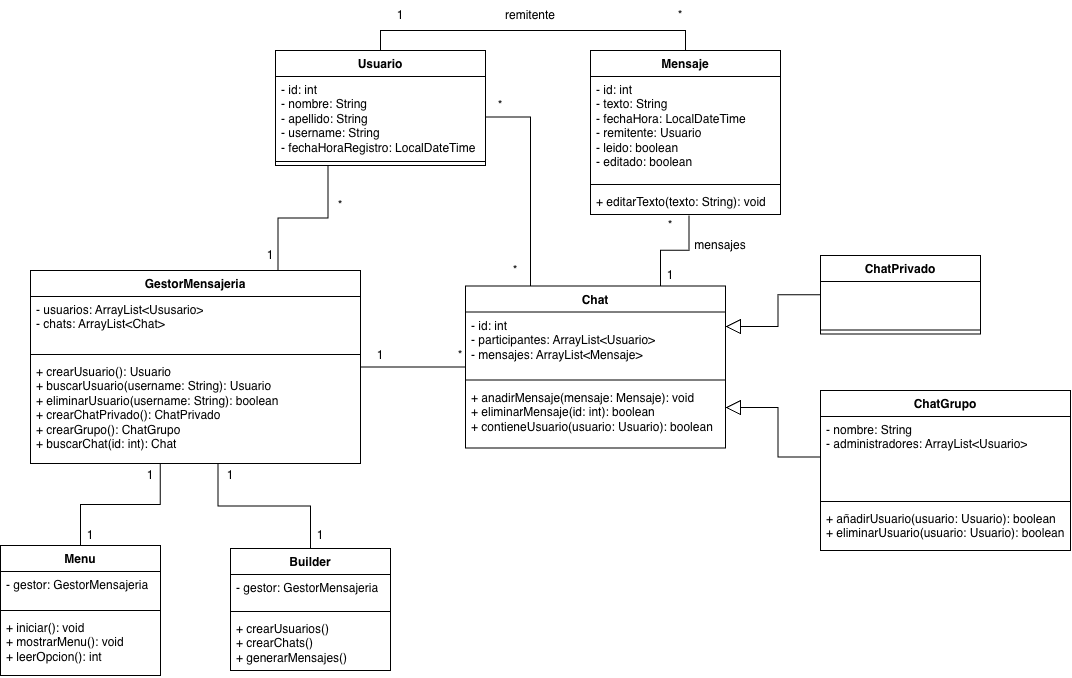

The diagram above was exported from draw.io. Its source (the exported page's mxGraphModel, read from the mxfile embedded in the PNG):
<mxGraphModel dx="1161" dy="804" grid="1" gridSize="10" guides="1" tooltips="1" connect="1" arrows="1" fold="1" page="1" pageScale="1" pageWidth="827" pageHeight="1169" math="0" shadow="0">
  <root>
    <mxCell id="0" />
    <mxCell id="1" parent="0" />
    <mxCell id="CKZr_jxZnAsGGF6u546S-66" edge="1" parent="1" source="CKZr_jxZnAsGGF6u546S-1" style="edgeStyle=orthogonalEdgeStyle;rounded=0;orthogonalLoop=1;jettySize=auto;html=1;exitX=0.5;exitY=0;exitDx=0;exitDy=0;entryX=0.5;entryY=0;entryDx=0;entryDy=0;endArrow=none;endFill=0;" target="CKZr_jxZnAsGGF6u546S-10">
      <mxGeometry relative="1" as="geometry" />
    </mxCell>
    <mxCell id="CKZr_jxZnAsGGF6u546S-1" parent="1" style="swimlane;fontStyle=1;align=center;verticalAlign=top;childLayout=stackLayout;horizontal=1;startSize=26;horizontalStack=0;resizeParent=1;resizeParentMax=0;resizeLast=0;collapsible=1;marginBottom=0;whiteSpace=wrap;html=1;" value="Usuario" vertex="1">
      <mxGeometry height="115" width="210" x="305" y="90" as="geometry" />
    </mxCell>
    <mxCell id="CKZr_jxZnAsGGF6u546S-2" parent="CKZr_jxZnAsGGF6u546S-1" style="text;strokeColor=none;fillColor=none;align=left;verticalAlign=top;spacingLeft=4;spacingRight=4;overflow=hidden;rotatable=0;points=[[0,0.5],[1,0.5]];portConstraint=eastwest;whiteSpace=wrap;html=1;" value="- id: int&lt;div&gt;- nombre: String&lt;/div&gt;&lt;div&gt;- apellido: String&lt;/div&gt;&lt;div&gt;- username: String&lt;/div&gt;&lt;div&gt;- fechaHoraRegistro:&amp;nbsp;LocalDateTime&lt;br&gt;&lt;div&gt;&lt;br&gt;&lt;/div&gt;&lt;/div&gt;" vertex="1">
      <mxGeometry height="81" width="210" y="26" as="geometry" />
    </mxCell>
    <mxCell id="CKZr_jxZnAsGGF6u546S-3" parent="CKZr_jxZnAsGGF6u546S-1" style="line;strokeWidth=1;fillColor=none;align=left;verticalAlign=middle;spacingTop=-1;spacingLeft=3;spacingRight=3;rotatable=0;labelPosition=right;points=[];portConstraint=eastwest;strokeColor=inherit;" value="" vertex="1">
      <mxGeometry height="8" width="210" y="107" as="geometry" />
    </mxCell>
    <mxCell id="CKZr_jxZnAsGGF6u546S-10" parent="1" style="swimlane;fontStyle=1;align=center;verticalAlign=top;childLayout=stackLayout;horizontal=1;startSize=26;horizontalStack=0;resizeParent=1;resizeParentMax=0;resizeLast=0;collapsible=1;marginBottom=0;whiteSpace=wrap;html=1;" value="Mensaje" vertex="1">
      <mxGeometry height="164" width="190" x="620" y="90" as="geometry" />
    </mxCell>
    <mxCell id="CKZr_jxZnAsGGF6u546S-11" parent="CKZr_jxZnAsGGF6u546S-10" style="text;strokeColor=none;fillColor=none;align=left;verticalAlign=top;spacingLeft=4;spacingRight=4;overflow=hidden;rotatable=0;points=[[0,0.5],[1,0.5]];portConstraint=eastwest;whiteSpace=wrap;html=1;" value="- id: int&lt;div&gt;- texto: String&lt;/div&gt;&lt;div&gt;-&amp;nbsp;&lt;span style=&quot;background-color: transparent; color: light-dark(rgb(0, 0, 0), rgb(255, 255, 255));&quot;&gt;fechaHora: LocalDateTime&lt;/span&gt;&lt;/div&gt;&lt;div&gt;- remitente: Usuario&lt;/div&gt;&lt;div&gt;- leido: boolean&lt;/div&gt;&lt;div&gt;- editado: boolean&lt;br&gt;&lt;div&gt;&lt;br&gt;&lt;/div&gt;&lt;/div&gt;" vertex="1">
      <mxGeometry height="104" width="190" y="26" as="geometry" />
    </mxCell>
    <mxCell id="CKZr_jxZnAsGGF6u546S-12" parent="CKZr_jxZnAsGGF6u546S-10" style="line;strokeWidth=1;fillColor=none;align=left;verticalAlign=middle;spacingTop=-1;spacingLeft=3;spacingRight=3;rotatable=0;labelPosition=right;points=[];portConstraint=eastwest;strokeColor=inherit;" value="" vertex="1">
      <mxGeometry height="8" width="190" y="130" as="geometry" />
    </mxCell>
    <mxCell id="CKZr_jxZnAsGGF6u546S-13" parent="CKZr_jxZnAsGGF6u546S-10" style="text;strokeColor=none;fillColor=none;align=left;verticalAlign=top;spacingLeft=4;spacingRight=4;overflow=hidden;rotatable=0;points=[[0,0.5],[1,0.5]];portConstraint=eastwest;whiteSpace=wrap;html=1;" value="+ editarTexto(texto: String): void" vertex="1">
      <mxGeometry height="26" width="190" y="138" as="geometry" />
    </mxCell>
    <mxCell id="CKZr_jxZnAsGGF6u546S-49" edge="1" parent="1" source="CKZr_jxZnAsGGF6u546S-14" style="edgeStyle=orthogonalEdgeStyle;rounded=0;orthogonalLoop=1;jettySize=auto;html=1;exitX=0.25;exitY=0;exitDx=0;exitDy=0;entryX=1;entryY=0.5;entryDx=0;entryDy=0;endArrow=none;endFill=0;" target="CKZr_jxZnAsGGF6u546S-2">
      <mxGeometry relative="1" as="geometry" />
    </mxCell>
    <mxCell id="CKZr_jxZnAsGGF6u546S-55" edge="1" parent="1" source="CKZr_jxZnAsGGF6u546S-14" style="edgeStyle=orthogonalEdgeStyle;rounded=0;orthogonalLoop=1;jettySize=auto;html=1;exitX=1;exitY=0.25;exitDx=0;exitDy=0;entryX=0;entryY=0.5;entryDx=0;entryDy=0;endArrow=none;endFill=0;startArrow=block;startFill=0;startSize=13;endSize=13;" target="CKZr_jxZnAsGGF6u546S-18">
      <mxGeometry relative="1" as="geometry" />
    </mxCell>
    <mxCell id="CKZr_jxZnAsGGF6u546S-56" edge="1" parent="1" source="CKZr_jxZnAsGGF6u546S-14" style="edgeStyle=orthogonalEdgeStyle;rounded=0;orthogonalLoop=1;jettySize=auto;html=1;exitX=1;exitY=0.75;exitDx=0;exitDy=0;entryX=0;entryY=0.5;entryDx=0;entryDy=0;startArrow=block;startFill=0;endArrow=none;endFill=0;startSize=13;endSize=13;" target="CKZr_jxZnAsGGF6u546S-23">
      <mxGeometry relative="1" as="geometry" />
    </mxCell>
    <mxCell id="CKZr_jxZnAsGGF6u546S-14" parent="1" style="swimlane;fontStyle=1;align=center;verticalAlign=top;childLayout=stackLayout;horizontal=1;startSize=26;horizontalStack=0;resizeParent=1;resizeParentMax=0;resizeLast=0;collapsible=1;marginBottom=0;whiteSpace=wrap;html=1;" value="Chat" vertex="1">
      <mxGeometry height="162" width="260" x="495" y="325.5" as="geometry" />
    </mxCell>
    <mxCell id="CKZr_jxZnAsGGF6u546S-15" parent="CKZr_jxZnAsGGF6u546S-14" style="text;strokeColor=none;fillColor=none;align=left;verticalAlign=top;spacingLeft=4;spacingRight=4;overflow=hidden;rotatable=0;points=[[0,0.5],[1,0.5]];portConstraint=eastwest;whiteSpace=wrap;html=1;" value="- id: int&lt;div&gt;- participantes: ArrayList&amp;lt;Usuario&amp;gt;&lt;/div&gt;&lt;div&gt;- mensajes: ArrayList&amp;lt;Mensaje&amp;gt;&lt;br&gt;&lt;div&gt;&lt;br&gt;&lt;/div&gt;&lt;/div&gt;" vertex="1">
      <mxGeometry height="64" width="260" y="26" as="geometry" />
    </mxCell>
    <mxCell id="CKZr_jxZnAsGGF6u546S-16" parent="CKZr_jxZnAsGGF6u546S-14" style="line;strokeWidth=1;fillColor=none;align=left;verticalAlign=middle;spacingTop=-1;spacingLeft=3;spacingRight=3;rotatable=0;labelPosition=right;points=[];portConstraint=eastwest;strokeColor=inherit;" value="" vertex="1">
      <mxGeometry height="8" width="260" y="90" as="geometry" />
    </mxCell>
    <mxCell id="CKZr_jxZnAsGGF6u546S-17" parent="CKZr_jxZnAsGGF6u546S-14" style="text;strokeColor=none;fillColor=none;align=left;verticalAlign=top;spacingLeft=4;spacingRight=4;overflow=hidden;rotatable=0;points=[[0,0.5],[1,0.5]];portConstraint=eastwest;whiteSpace=wrap;html=1;" value="&lt;div&gt;+ anadirMensaje(mensaje: Mensaje): void&lt;/div&gt;&lt;div&gt;+ eliminarMensaje(id: int): boolean&lt;/div&gt;&lt;div&gt;+ contieneUsuario(usuario: Usuario): boolean&lt;/div&gt;" vertex="1">
      <mxGeometry height="64" width="260" y="98" as="geometry" />
    </mxCell>
    <mxCell id="CKZr_jxZnAsGGF6u546S-18" parent="1" style="swimlane;fontStyle=1;align=center;verticalAlign=top;childLayout=stackLayout;horizontal=1;startSize=26;horizontalStack=0;resizeParent=1;resizeParentMax=0;resizeLast=0;collapsible=1;marginBottom=0;whiteSpace=wrap;html=1;" value="ChatPrivado" vertex="1">
      <mxGeometry height="78.5" width="160" x="850" y="295" as="geometry" />
    </mxCell>
    <mxCell id="CKZr_jxZnAsGGF6u546S-19" parent="CKZr_jxZnAsGGF6u546S-18" style="text;strokeColor=none;fillColor=none;align=left;verticalAlign=top;spacingLeft=4;spacingRight=4;overflow=hidden;rotatable=0;points=[[0,0.5],[1,0.5]];portConstraint=eastwest;whiteSpace=wrap;html=1;" value="&lt;div&gt;&lt;br&gt;&lt;div&gt;&lt;br&gt;&lt;/div&gt;&lt;/div&gt;" vertex="1">
      <mxGeometry height="44.5" width="160" y="26" as="geometry" />
    </mxCell>
    <mxCell id="CKZr_jxZnAsGGF6u546S-20" parent="CKZr_jxZnAsGGF6u546S-18" style="line;strokeWidth=1;fillColor=none;align=left;verticalAlign=middle;spacingTop=-1;spacingLeft=3;spacingRight=3;rotatable=0;labelPosition=right;points=[];portConstraint=eastwest;strokeColor=inherit;" value="" vertex="1">
      <mxGeometry height="8" width="160" y="70.5" as="geometry" />
    </mxCell>
    <mxCell id="CKZr_jxZnAsGGF6u546S-22" parent="1" style="swimlane;fontStyle=1;align=center;verticalAlign=top;childLayout=stackLayout;horizontal=1;startSize=26;horizontalStack=0;resizeParent=1;resizeParentMax=0;resizeLast=0;collapsible=1;marginBottom=0;whiteSpace=wrap;html=1;" value="ChatGrupo" vertex="1">
      <mxGeometry height="160" width="250" x="850" y="430" as="geometry" />
    </mxCell>
    <mxCell id="CKZr_jxZnAsGGF6u546S-23" parent="CKZr_jxZnAsGGF6u546S-22" style="text;strokeColor=none;fillColor=none;align=left;verticalAlign=top;spacingLeft=4;spacingRight=4;overflow=hidden;rotatable=0;points=[[0,0.5],[1,0.5]];portConstraint=eastwest;whiteSpace=wrap;html=1;" value="- nombre: String&lt;div&gt;- administradores: ArrayList&amp;lt;Usuario&amp;gt;&lt;br&gt;&lt;div&gt;&lt;div&gt;&lt;br&gt;&lt;/div&gt;&lt;/div&gt;&lt;/div&gt;" vertex="1">
      <mxGeometry height="81" width="250" y="26" as="geometry" />
    </mxCell>
    <mxCell id="CKZr_jxZnAsGGF6u546S-24" parent="CKZr_jxZnAsGGF6u546S-22" style="line;strokeWidth=1;fillColor=none;align=left;verticalAlign=middle;spacingTop=-1;spacingLeft=3;spacingRight=3;rotatable=0;labelPosition=right;points=[];portConstraint=eastwest;strokeColor=inherit;" value="" vertex="1">
      <mxGeometry height="8" width="250" y="107" as="geometry" />
    </mxCell>
    <mxCell id="CKZr_jxZnAsGGF6u546S-25" parent="CKZr_jxZnAsGGF6u546S-22" style="text;strokeColor=none;fillColor=none;align=left;verticalAlign=top;spacingLeft=4;spacingRight=4;overflow=hidden;rotatable=0;points=[[0,0.5],[1,0.5]];portConstraint=eastwest;whiteSpace=wrap;html=1;" value="&lt;div&gt;+ añadirUsuario(usuario: Usuario): boolean&lt;/div&gt;&lt;div&gt;+ eliminarUsuario(usuario: Usuario): boolean&lt;/div&gt;" vertex="1">
      <mxGeometry height="45" width="250" y="115" as="geometry" />
    </mxCell>
    <mxCell id="CKZr_jxZnAsGGF6u546S-39" edge="1" parent="1" source="CKZr_jxZnAsGGF6u546S-26" style="edgeStyle=orthogonalEdgeStyle;rounded=0;orthogonalLoop=1;jettySize=auto;html=1;exitX=1;exitY=0.5;exitDx=0;exitDy=0;entryX=0;entryY=0.5;entryDx=0;entryDy=0;endArrow=none;endFill=0;" target="CKZr_jxZnAsGGF6u546S-14">
      <mxGeometry relative="1" as="geometry" />
    </mxCell>
    <mxCell id="CKZr_jxZnAsGGF6u546S-46" edge="1" parent="1" source="CKZr_jxZnAsGGF6u546S-26" style="edgeStyle=orthogonalEdgeStyle;rounded=0;orthogonalLoop=1;jettySize=auto;html=1;exitX=0.75;exitY=0;exitDx=0;exitDy=0;entryX=0.25;entryY=1;entryDx=0;entryDy=0;endArrow=none;endFill=0;" target="CKZr_jxZnAsGGF6u546S-1">
      <mxGeometry relative="1" as="geometry" />
    </mxCell>
    <mxCell id="CKZr_jxZnAsGGF6u546S-26" parent="1" style="swimlane;fontStyle=1;align=center;verticalAlign=top;childLayout=stackLayout;horizontal=1;startSize=26;horizontalStack=0;resizeParent=1;resizeParentMax=0;resizeLast=0;collapsible=1;marginBottom=0;whiteSpace=wrap;html=1;" value="GestorMensajeria" vertex="1">
      <mxGeometry height="193" width="330" x="60" y="310" as="geometry" />
    </mxCell>
    <mxCell id="CKZr_jxZnAsGGF6u546S-27" parent="CKZr_jxZnAsGGF6u546S-26" style="text;strokeColor=none;fillColor=none;align=left;verticalAlign=top;spacingLeft=4;spacingRight=4;overflow=hidden;rotatable=0;points=[[0,0.5],[1,0.5]];portConstraint=eastwest;whiteSpace=wrap;html=1;" value="&lt;div&gt;- usuarios: ArrayList&amp;lt;Ususario&amp;gt;&lt;br&gt;&lt;div&gt;- chats: ArrayList&amp;lt;Chat&amp;gt;&lt;/div&gt;&lt;/div&gt;" vertex="1">
      <mxGeometry height="54" width="330" y="26" as="geometry" />
    </mxCell>
    <mxCell id="CKZr_jxZnAsGGF6u546S-28" parent="CKZr_jxZnAsGGF6u546S-26" style="line;strokeWidth=1;fillColor=none;align=left;verticalAlign=middle;spacingTop=-1;spacingLeft=3;spacingRight=3;rotatable=0;labelPosition=right;points=[];portConstraint=eastwest;strokeColor=inherit;" value="" vertex="1">
      <mxGeometry height="8" width="330" y="80" as="geometry" />
    </mxCell>
    <mxCell id="CKZr_jxZnAsGGF6u546S-29" parent="CKZr_jxZnAsGGF6u546S-26" style="text;strokeColor=none;fillColor=none;align=left;verticalAlign=top;spacingLeft=4;spacingRight=4;overflow=hidden;rotatable=0;points=[[0,0.5],[1,0.5]];portConstraint=eastwest;whiteSpace=wrap;html=1;" value="&lt;div&gt;+ crearUsuario(): Usuario&lt;/div&gt;&lt;div&gt;+ buscarUsuario(username: String): Usuario&lt;/div&gt;&lt;div&gt;+ eliminarUsuario(username: String): boolean&lt;/div&gt;&lt;div&gt;+ crearChatPrivado(): ChatPrivado&lt;/div&gt;&lt;div&gt;+ crearGrupo(): ChatGrupo&lt;/div&gt;&lt;div&gt;+ buscarChat(id: int): Chat&lt;/div&gt;" vertex="1">
      <mxGeometry height="105" width="330" y="88" as="geometry" />
    </mxCell>
    <mxCell id="CKZr_jxZnAsGGF6u546S-30" parent="1" style="swimlane;fontStyle=1;align=center;verticalAlign=top;childLayout=stackLayout;horizontal=1;startSize=26;horizontalStack=0;resizeParent=1;resizeParentMax=0;resizeLast=0;collapsible=1;marginBottom=0;whiteSpace=wrap;html=1;" value="Menu" vertex="1">
      <mxGeometry height="130" width="160" x="30" y="585" as="geometry" />
    </mxCell>
    <mxCell id="CKZr_jxZnAsGGF6u546S-31" parent="CKZr_jxZnAsGGF6u546S-30" style="text;strokeColor=none;fillColor=none;align=left;verticalAlign=top;spacingLeft=4;spacingRight=4;overflow=hidden;rotatable=0;points=[[0,0.5],[1,0.5]];portConstraint=eastwest;whiteSpace=wrap;html=1;" value="&lt;div&gt;- gestor: GestorMensajeria&lt;br&gt;&lt;div&gt;&lt;br&gt;&lt;/div&gt;&lt;/div&gt;" vertex="1">
      <mxGeometry height="35" width="160" y="26" as="geometry" />
    </mxCell>
    <mxCell id="CKZr_jxZnAsGGF6u546S-32" parent="CKZr_jxZnAsGGF6u546S-30" style="line;strokeWidth=1;fillColor=none;align=left;verticalAlign=middle;spacingTop=-1;spacingLeft=3;spacingRight=3;rotatable=0;labelPosition=right;points=[];portConstraint=eastwest;strokeColor=inherit;" value="" vertex="1">
      <mxGeometry height="8" width="160" y="61" as="geometry" />
    </mxCell>
    <mxCell id="CKZr_jxZnAsGGF6u546S-33" parent="CKZr_jxZnAsGGF6u546S-30" style="text;strokeColor=none;fillColor=none;align=left;verticalAlign=top;spacingLeft=4;spacingRight=4;overflow=hidden;rotatable=0;points=[[0,0.5],[1,0.5]];portConstraint=eastwest;whiteSpace=wrap;html=1;" value="&lt;div&gt;+ iniciar(): void&lt;/div&gt;&lt;div&gt;+ mostrarMenu(): void&lt;/div&gt;&lt;div&gt;+ leerOpcion(): int&lt;/div&gt;&lt;div&gt;&lt;br&gt;&lt;/div&gt;" vertex="1">
      <mxGeometry height="61" width="160" y="69" as="geometry" />
    </mxCell>
    <mxCell id="CKZr_jxZnAsGGF6u546S-34" parent="1" style="swimlane;fontStyle=1;align=center;verticalAlign=top;childLayout=stackLayout;horizontal=1;startSize=26;horizontalStack=0;resizeParent=1;resizeParentMax=0;resizeLast=0;collapsible=1;marginBottom=0;whiteSpace=wrap;html=1;" value="Builder" vertex="1">
      <mxGeometry height="122" width="160" x="260" y="588" as="geometry" />
    </mxCell>
    <mxCell id="CKZr_jxZnAsGGF6u546S-35" parent="CKZr_jxZnAsGGF6u546S-34" style="text;strokeColor=none;fillColor=none;align=left;verticalAlign=top;spacingLeft=4;spacingRight=4;overflow=hidden;rotatable=0;points=[[0,0.5],[1,0.5]];portConstraint=eastwest;whiteSpace=wrap;html=1;" value="- gestor: GestorMensajeria&lt;br&gt;&lt;div&gt;&lt;div&gt;&lt;br&gt;&lt;/div&gt;&lt;/div&gt;" vertex="1">
      <mxGeometry height="33" width="160" y="26" as="geometry" />
    </mxCell>
    <mxCell id="CKZr_jxZnAsGGF6u546S-36" parent="CKZr_jxZnAsGGF6u546S-34" style="line;strokeWidth=1;fillColor=none;align=left;verticalAlign=middle;spacingTop=-1;spacingLeft=3;spacingRight=3;rotatable=0;labelPosition=right;points=[];portConstraint=eastwest;strokeColor=inherit;" value="" vertex="1">
      <mxGeometry height="8" width="160" y="59" as="geometry" />
    </mxCell>
    <mxCell id="CKZr_jxZnAsGGF6u546S-37" parent="CKZr_jxZnAsGGF6u546S-34" style="text;strokeColor=none;fillColor=none;align=left;verticalAlign=top;spacingLeft=4;spacingRight=4;overflow=hidden;rotatable=0;points=[[0,0.5],[1,0.5]];portConstraint=eastwest;whiteSpace=wrap;html=1;" value="+ crearUsuarios()&lt;div&gt;+ crearChats()&lt;/div&gt;&lt;div&gt;+ generarMensajes()&lt;/div&gt;" vertex="1">
      <mxGeometry height="55" width="160" y="67" as="geometry" />
    </mxCell>
    <mxCell id="CKZr_jxZnAsGGF6u546S-41" parent="1" style="text;html=1;whiteSpace=wrap;strokeColor=none;fillColor=none;align=center;verticalAlign=middle;rounded=0;" value="1" vertex="1">
      <mxGeometry height="30" width="60" x="380" y="380" as="geometry" />
    </mxCell>
    <mxCell id="CKZr_jxZnAsGGF6u546S-42" parent="1" style="text;html=1;whiteSpace=wrap;strokeColor=none;fillColor=none;align=center;verticalAlign=middle;rounded=0;" value="*" vertex="1">
      <mxGeometry height="30" width="60" x="460" y="380" as="geometry" />
    </mxCell>
    <mxCell id="CKZr_jxZnAsGGF6u546S-47" parent="1" style="text;html=1;whiteSpace=wrap;strokeColor=none;fillColor=none;align=center;verticalAlign=middle;rounded=0;" value="1" vertex="1">
      <mxGeometry height="30" width="60" x="270" y="280" as="geometry" />
    </mxCell>
    <mxCell id="CKZr_jxZnAsGGF6u546S-48" parent="1" style="text;html=1;whiteSpace=wrap;strokeColor=none;fillColor=none;align=center;verticalAlign=middle;rounded=0;" value="*" vertex="1">
      <mxGeometry height="30" width="60" x="340" y="230" as="geometry" />
    </mxCell>
    <mxCell id="CKZr_jxZnAsGGF6u546S-50" parent="1" style="text;html=1;whiteSpace=wrap;strokeColor=none;fillColor=none;align=center;verticalAlign=middle;rounded=0;" value="*" vertex="1">
      <mxGeometry height="30" width="60" x="500" y="130" as="geometry" />
    </mxCell>
    <mxCell id="CKZr_jxZnAsGGF6u546S-51" parent="1" style="text;html=1;whiteSpace=wrap;strokeColor=none;fillColor=none;align=center;verticalAlign=middle;rounded=0;" value="*" vertex="1">
      <mxGeometry height="30" width="60" x="515" y="295" as="geometry" />
    </mxCell>
    <mxCell id="CKZr_jxZnAsGGF6u546S-57" edge="1" parent="1" source="CKZr_jxZnAsGGF6u546S-30" style="edgeStyle=orthogonalEdgeStyle;rounded=0;orthogonalLoop=1;jettySize=auto;html=1;exitX=0.5;exitY=0;exitDx=0;exitDy=0;entryX=0.393;entryY=1.002;entryDx=0;entryDy=0;entryPerimeter=0;endArrow=none;endFill=0;" target="CKZr_jxZnAsGGF6u546S-29">
      <mxGeometry relative="1" as="geometry" />
    </mxCell>
    <mxCell id="CKZr_jxZnAsGGF6u546S-58" edge="1" parent="1" source="CKZr_jxZnAsGGF6u546S-34" style="edgeStyle=orthogonalEdgeStyle;rounded=0;orthogonalLoop=1;jettySize=auto;html=1;exitX=0.5;exitY=0;exitDx=0;exitDy=0;entryX=0.568;entryY=1.002;entryDx=0;entryDy=0;entryPerimeter=0;endArrow=none;endFill=0;" target="CKZr_jxZnAsGGF6u546S-29">
      <mxGeometry relative="1" as="geometry" />
    </mxCell>
    <mxCell id="CKZr_jxZnAsGGF6u546S-59" parent="1" style="text;html=1;whiteSpace=wrap;strokeColor=none;fillColor=none;align=center;verticalAlign=middle;rounded=0;" value="1" vertex="1">
      <mxGeometry height="30" width="60" x="230" y="500" as="geometry" />
    </mxCell>
    <mxCell id="CKZr_jxZnAsGGF6u546S-60" parent="1" style="text;html=1;whiteSpace=wrap;strokeColor=none;fillColor=none;align=center;verticalAlign=middle;rounded=0;" value="1" vertex="1">
      <mxGeometry height="30" width="60" x="320" y="560" as="geometry" />
    </mxCell>
    <mxCell id="CKZr_jxZnAsGGF6u546S-61" parent="1" style="text;html=1;whiteSpace=wrap;strokeColor=none;fillColor=none;align=center;verticalAlign=middle;rounded=0;" value="1" vertex="1">
      <mxGeometry height="30" width="60" x="90" y="560" as="geometry" />
    </mxCell>
    <mxCell id="CKZr_jxZnAsGGF6u546S-62" parent="1" style="text;html=1;whiteSpace=wrap;strokeColor=none;fillColor=none;align=center;verticalAlign=middle;rounded=0;" value="1" vertex="1">
      <mxGeometry height="30" width="60" x="150" y="500" as="geometry" />
    </mxCell>
    <mxCell id="CKZr_jxZnAsGGF6u546S-63" edge="1" parent="1" source="CKZr_jxZnAsGGF6u546S-14" style="edgeStyle=orthogonalEdgeStyle;rounded=0;orthogonalLoop=1;jettySize=auto;html=1;exitX=0.75;exitY=0;exitDx=0;exitDy=0;entryX=0.519;entryY=1.04;entryDx=0;entryDy=0;entryPerimeter=0;endArrow=none;endFill=0;" target="CKZr_jxZnAsGGF6u546S-13">
      <mxGeometry relative="1" as="geometry" />
    </mxCell>
    <mxCell id="CKZr_jxZnAsGGF6u546S-64" parent="1" style="text;html=1;whiteSpace=wrap;strokeColor=none;fillColor=none;align=center;verticalAlign=middle;rounded=0;" value="1" vertex="1">
      <mxGeometry height="30" width="60" x="670" y="300" as="geometry" />
    </mxCell>
    <mxCell id="CKZr_jxZnAsGGF6u546S-65" parent="1" style="text;html=1;whiteSpace=wrap;strokeColor=none;fillColor=none;align=center;verticalAlign=middle;rounded=0;" value="*" vertex="1">
      <mxGeometry height="30" width="60" x="670" y="250" as="geometry" />
    </mxCell>
    <mxCell id="CKZr_jxZnAsGGF6u546S-67" parent="1" style="text;html=1;whiteSpace=wrap;strokeColor=none;fillColor=none;align=center;verticalAlign=middle;rounded=0;" value="1" vertex="1">
      <mxGeometry height="30" width="60" x="400" y="40" as="geometry" />
    </mxCell>
    <mxCell id="CKZr_jxZnAsGGF6u546S-68" parent="1" style="text;html=1;whiteSpace=wrap;strokeColor=none;fillColor=none;align=center;verticalAlign=middle;rounded=0;" value="*" vertex="1">
      <mxGeometry height="30" width="60" x="680" y="40" as="geometry" />
    </mxCell>
    <mxCell id="CKZr_jxZnAsGGF6u546S-69" parent="1" style="text;html=1;whiteSpace=wrap;strokeColor=none;fillColor=none;align=center;verticalAlign=middle;rounded=0;" value="remitente" vertex="1">
      <mxGeometry height="30" width="60" x="530" y="40" as="geometry" />
    </mxCell>
    <mxCell id="CKZr_jxZnAsGGF6u546S-70" parent="1" style="text;html=1;whiteSpace=wrap;strokeColor=none;fillColor=none;align=center;verticalAlign=middle;rounded=0;" value="mensajes" vertex="1">
      <mxGeometry height="30" width="60" x="720" y="270" as="geometry" />
    </mxCell>
  </root>
</mxGraphModel>